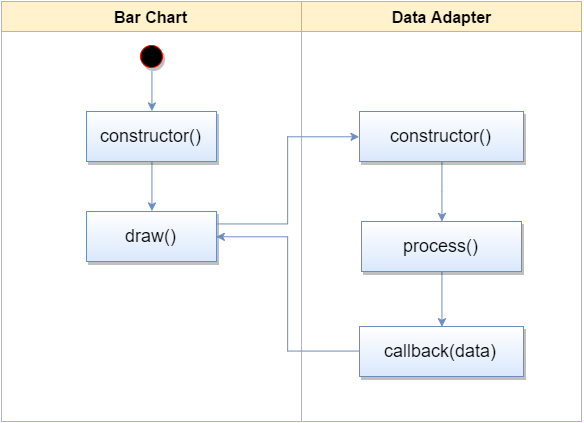

The diagram above was exported from draw.io. Its source (the exported page's mxGraphModel, read from the mxfile embedded in the PNG):
<mxGraphModel dx="1251" dy="629" grid="1" gridSize="10" guides="1" tooltips="1" connect="1" arrows="1" fold="1" page="0" pageScale="1" pageWidth="1169" pageHeight="826" background="#ffffff" math="0" shadow="0">
  <root>
    <mxCell id="0" style=";html=1;" />
    <mxCell id="1" style=";html=1;" parent="0" />
    <mxCell id="2" value="&lt;font style=&quot;font-size: 16px&quot;&gt;Bar Chart&lt;/font&gt;" style="swimlane;whiteSpace=wrap;html=1;startSize=30;fillColor=#fff2cc;strokeColor=#d6b656;" parent="1" vertex="1">
      <mxGeometry y="20" width="300" height="420" as="geometry" />
    </mxCell>
    <mxCell id="48" style="edgeStyle=orthogonalEdgeStyle;rounded=0;html=1;exitX=0.5;exitY=1;entryX=0.5;entryY=0;startArrow=none;startFill=0;jettySize=auto;orthogonalLoop=1;strokeColor=#6C8EBF;" edge="1" parent="2" source="5" target="7">
      <mxGeometry relative="1" as="geometry" />
    </mxCell>
    <mxCell id="5" value="" style="ellipse;shape=startState;fillColor=#000000;strokeColor=#ff0000;html=1;gradientColor=none;shadow=1;" parent="2" vertex="1">
      <mxGeometry x="135" y="40" width="30" height="30" as="geometry" />
    </mxCell>
    <mxCell id="61" style="edgeStyle=orthogonalEdgeStyle;rounded=0;html=1;exitX=0.5;exitY=1;entryX=0.5;entryY=0;startArrow=none;startFill=0;jettySize=auto;orthogonalLoop=1;strokeColor=#6C8EBF;" edge="1" parent="2" source="7" target="10">
      <mxGeometry relative="1" as="geometry" />
    </mxCell>
    <mxCell id="7" value="&lt;font style=&quot;font-size: 18px&quot;&gt;constructor()&lt;/font&gt;" style="text;html=1;fillColor=#dae8fc;strokeColor=#6c8ebf;align=center;verticalAlign=middle;gradientColor=#ffffff;gradientDirection=north;rounded=0;glass=0;shadow=1;comic=0;" parent="2" vertex="1">
      <mxGeometry x="85" y="110" width="130" height="50" as="geometry" />
    </mxCell>
    <mxCell id="10" value="&lt;font style=&quot;font-size: 18px&quot;&gt;draw()&lt;/font&gt;" style="text;html=1;fillColor=#dae8fc;strokeColor=#6c8ebf;align=center;verticalAlign=middle;gradientColor=#ffffff;gradientDirection=north;rounded=0;glass=0;shadow=1;comic=0;" parent="2" vertex="1">
      <mxGeometry x="85" y="210" width="130" height="50" as="geometry" />
    </mxCell>
    <mxCell id="3" value="&lt;font style=&quot;font-size: 16px&quot;&gt;Data Adapter&lt;/font&gt;" style="swimlane;whiteSpace=wrap;html=1;startSize=30;fillColor=#fff2cc;strokeColor=#d6b656;" parent="1" vertex="1">
      <mxGeometry x="300" y="20" width="280" height="420" as="geometry" />
    </mxCell>
    <mxCell id="47" style="edgeStyle=orthogonalEdgeStyle;rounded=0;html=1;exitX=0.5;exitY=1;startArrow=none;startFill=0;jettySize=auto;orthogonalLoop=1;strokeColor=#6C8EBF;" edge="1" parent="3" source="15" target="16">
      <mxGeometry relative="1" as="geometry" />
    </mxCell>
    <mxCell id="15" value="&lt;font style=&quot;font-size: 18px&quot;&gt;constructor()&lt;/font&gt;" style="text;html=1;fillColor=#dae8fc;strokeColor=#6c8ebf;align=center;verticalAlign=middle;gradientColor=#ffffff;gradientDirection=north;rounded=0;glass=0;shadow=1;comic=0;" parent="3" vertex="1">
      <mxGeometry x="58" y="110" width="164" height="50" as="geometry" />
    </mxCell>
    <mxCell id="62" style="edgeStyle=orthogonalEdgeStyle;rounded=0;html=1;exitX=0.5;exitY=1;entryX=0.5;entryY=0;startArrow=none;startFill=0;jettySize=auto;orthogonalLoop=1;strokeColor=#6C8EBF;" edge="1" parent="3" source="16" target="50">
      <mxGeometry relative="1" as="geometry" />
    </mxCell>
    <mxCell id="16" value="&lt;span style=&quot;font-size: 18px&quot;&gt;process()&lt;/span&gt;" style="text;html=1;fillColor=#dae8fc;strokeColor=#6c8ebf;align=center;verticalAlign=middle;gradientColor=#ffffff;gradientDirection=north;rounded=0;glass=0;shadow=1;comic=0;" parent="3" vertex="1">
      <mxGeometry x="60" y="220" width="160" height="50" as="geometry" />
    </mxCell>
    <mxCell id="50" value="&lt;font style=&quot;font-size: 18px&quot;&gt;callback(data)&lt;/font&gt;" style="text;html=1;fillColor=#dae8fc;strokeColor=#6c8ebf;align=center;verticalAlign=middle;gradientColor=#ffffff;gradientDirection=north;rounded=0;glass=0;shadow=1;comic=0;" vertex="1" parent="3">
      <mxGeometry x="58" y="325" width="164" height="50" as="geometry" />
    </mxCell>
    <mxCell id="63" style="edgeStyle=orthogonalEdgeStyle;rounded=0;html=1;exitX=0;exitY=0.5;entryX=1;entryY=0.5;startArrow=none;startFill=0;jettySize=auto;orthogonalLoop=1;strokeColor=#6C8EBF;" edge="1" parent="1" source="50" target="10">
      <mxGeometry relative="1" as="geometry" />
    </mxCell>
    <mxCell id="64" style="edgeStyle=orthogonalEdgeStyle;rounded=0;html=1;exitX=1;exitY=0.25;entryX=0;entryY=0.5;startArrow=none;startFill=0;jettySize=auto;orthogonalLoop=1;strokeColor=#6C8EBF;" edge="1" parent="1" source="10" target="15">
      <mxGeometry relative="1" as="geometry" />
    </mxCell>
  </root>
</mxGraphModel>